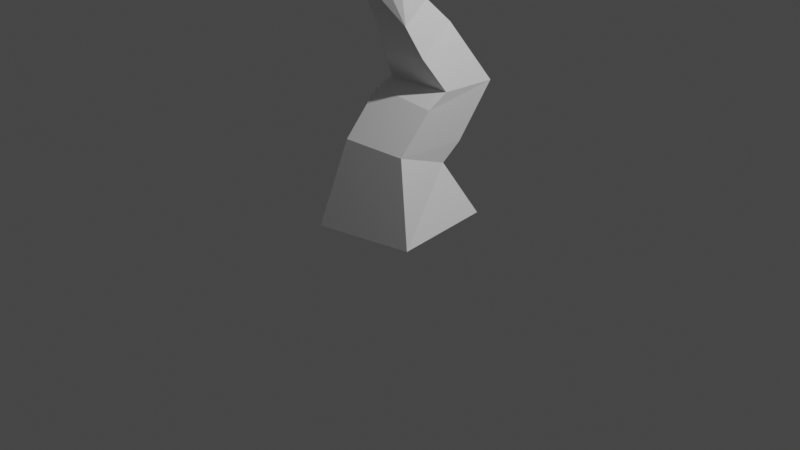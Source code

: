 # Source: tree.blend  (saved by Blender 2.92.15; exported with 4.5.12 LTS)
import bpy
from mathutils import Matrix  # noqa: F401  (used for matrix-valued properties, if any)

bpy.ops.wm.read_factory_settings(use_empty=True)
scene = bpy.context.scene
scene.name = 'Scene'

# ---- collections
col_collection = bpy.data.collections.new('Collection'); scene.collection.children.link(col_collection)

# ---- world
world_world = bpy.data.worlds.new('World'); scene.world = world_world
world_world.use_nodes = True; world_world.node_tree.nodes.clear()
_N = world_world.node_tree.nodes; _L = world_world.node_tree.links
n0 = _N.new('ShaderNodeOutputWorld'); n0.name = 'World Output'; n0.location = (300, 300)
n1 = _N.new('ShaderNodeBackground'); n1.name = 'Background'; n1.location = (10, 300)
n1.inputs[0].default_value = (0.05088, 0.05088, 0.05088, 1.0)
_L.new(n1.outputs[0], n0.inputs[0])
n0.is_active_output = True
world_world.color = (0.05088, 0.05088, 0.05088)
world_world.use_sun_shadow = False
world_world.sun_shadow_jitter_overblur = 0.0

# ---- cameras
cam_camera = bpy.data.cameras.new('Camera')
cam_camera.clip_end = 100.0
cam_camera.ortho_scale = 7.314

# ---- lights
light_light = bpy.data.lights.new('Light', 'POINT')
light_light.transmission_factor = 0.0
light_light.energy = 1000.0
light_light.shadow_soft_size = 0.1
light_light.shadow_maximum_resolution = 0.006
light_light.use_absolute_resolution = True

# ---- meshes
me_cube = bpy.data.meshes.new('Cube')
me_cube.from_pydata([(-0.4873, -0.6275, -0.03739), (-0.6264, 0.4887, -0.03739), (0.4873, 0.6275, 0.03739), (0.6264, -0.4887, 0.03739), (0.4201, 1.316, 3.976), (0.4683, 1.281, 3.976), (0.4402, 1.242, 4.011), (0.392, 1.278, 4.011), (-0.2295, 0.6378, 3.628), (-0.2577, 0.6903, 3.628), (-0.2236, 0.7086, 3.673), (-0.1954, 0.6561, 3.673), (0.06898, 0.3686, 2.855), (0.2061, 0.3316, 2.87), (0.1701, 0.2396, 2.973), (0.03299, 0.2767, 2.958), (-0.3283, 0.2066, 1.394), (-0.3945, 0.899, 1.341), (0.2999, 0.9643, 1.326), (0.3661, 0.2719, 1.379), (-0.5573, -1.312, 3.676), (-0.6424, -1.306, 3.669), (-0.6429, -1.242, 3.726), (-0.5577, -1.247, 3.733), (-1.227, 0.03149, 3.933), (-1.189, 0.07763, 3.933), (-1.157, 0.05067, 3.975), (-1.195, 0.004526, 3.975), (-0.734, -1.588, 4.368), (-0.8172, -1.576, 4.351), (-0.8127, -1.497, 4.384), (-0.7295, -1.509, 4.401), (-0.3571, -0.3658, 0.8656), (-0.4328, 0.2796, 0.612), (0.2606, 0.3538, 0.5936), (0.3363, -0.2916, 0.8473), (-0.58, -1.352, 3.768), (-0.6632, -1.34, 3.751), (-0.6586, -1.261, 3.784), (-0.5755, -1.272, 3.801), (-0.5993, -1.381, 3.843), (-0.6825, -1.37, 3.826), (-0.6779, -1.29, 3.859), (-0.5947, -1.302, 3.876), (-0.6185, -1.411, 3.918), (-0.7017, -1.399, 3.901), (-0.6971, -1.32, 3.934), (-0.614, -1.332, 3.951), (-0.6378, -1.44, 3.993), (-0.721, -1.429, 3.976), (-0.7164, -1.349, 4.009), (-0.6332, -1.361, 4.026), (-0.657, -1.47, 4.068), (-0.7402, -1.458, 4.051), (-0.7356, -1.379, 4.084), (-0.6525, -1.391, 4.101), (-0.6763, -1.499, 4.143), (-0.7595, -1.488, 4.126), (-0.7549, -1.408, 4.159), (-0.6717, -1.42, 4.176), (-0.6955, -1.529, 4.218), (-0.7787, -1.517, 4.201), (-0.7742, -1.438, 4.234), (-0.691, -1.45, 4.251), (-0.7148, -1.558, 4.293), (-0.798, -1.547, 4.276), (-0.7934, -1.468, 4.309), (-0.7102, -1.479, 4.326), (-0.7819, -0.3669, 3.296), (-0.7128, -0.283, 3.296), (-0.6532, -0.332, 3.373), (-0.7223, -0.416, 3.373), (-0.8374, -0.3173, 3.375), (-0.7722, -0.2381, 3.375), (-0.7159, -0.2844, 3.448), (-0.7812, -0.3636, 3.448), (-0.8862, -0.2737, 3.445), (-0.8243, -0.1986, 3.445), (-0.771, -0.2425, 3.513), (-0.8328, -0.3176, 3.513), (-0.931, -0.2336, 3.509), (-0.8723, -0.1623, 3.509), (-0.8217, -0.204, 3.574), (-0.8804, -0.2753, 3.574), (-0.9731, -0.196, 3.569), (-0.9173, -0.1282, 3.569), (-0.8693, -0.1678, 3.631), (-0.925, -0.2355, 3.631), (-1.013, -0.1601, 3.627), (-0.9602, -0.09578, 3.627), (-0.9146, -0.1334, 3.685), (-0.9675, -0.1977, 3.685), (-1.052, -0.1257, 3.682), (-1.001, -0.06465, 3.682), (-0.958, -0.1003, 3.737), (-1.008, -0.1614, 3.737), (-1.089, -0.0925, 3.735), (-1.041, -0.03459, 3.735), (-1.0, -0.06843, 3.787), (-1.048, -0.1263, 3.787), (-1.125, -0.0603, 3.786), (-1.08, -0.005445, 3.786), (-1.041, -0.0375, 3.836), (-1.086, -0.09235, 3.836), (-1.16, -0.02897, 3.836), (-1.117, 0.02291, 3.836), (-1.08, -0.007408, 3.883), (-1.123, -0.05929, 3.883), (-1.194, 0.001602, 3.885), (-1.154, 0.05058, 3.885), (-1.119, 0.02195, 3.93), (-1.159, -0.02702, 3.93), (-0.5696, -0.5629, 3.238), (-0.6828, -0.5671, 3.238), (-0.6848, -0.5119, 3.337), (-0.5717, -0.5077, 3.337), (-0.5679, -0.6582, 3.293), (-0.6775, -0.6622, 3.293), (-0.6795, -0.6087, 3.389), (-0.5699, -0.6047, 3.389), (-0.5663, -0.7469, 3.345), (-0.6726, -0.7508, 3.345), (-0.6745, -0.6989, 3.438), (-0.5682, -0.695, 3.438), (-0.5648, -0.8315, 3.394), (-0.6679, -0.8353, 3.394), (-0.6697, -0.785, 3.484), (-0.5667, -0.7812, 3.484), (-0.5634, -0.9133, 3.441), (-0.6633, -0.917, 3.441), (-0.6651, -0.8682, 3.529), (-0.5651, -0.8646, 3.529), (-0.5619, -0.993, 3.488), (-0.6589, -0.9965, 3.488), (-0.6607, -0.9492, 3.572), (-0.5637, -0.9456, 3.572), (-0.5605, -1.071, 3.533), (-0.6546, -1.074, 3.533), (-0.6563, -1.028, 3.615), (-0.5622, -1.025, 3.615), (-0.5592, -1.147, 3.577), (-0.6504, -1.15, 3.577), (-0.652, -1.106, 3.657), (-0.5608, -1.103, 3.657), (-0.5578, -1.222, 3.621), (-0.6462, -1.225, 3.621), (-0.6478, -1.182, 3.698), (-0.5594, -1.179, 3.698), (0.1561, 0.9815, 3.38), (0.2311, 0.927, 3.38), (0.1875, 0.8669, 3.435), (0.1125, 0.9215, 3.435), (0.1897, 1.024, 3.456), (0.2613, 0.972, 3.456), (0.2196, 0.9147, 3.509), (0.148, 0.9668, 3.509), (0.22, 1.062, 3.524), (0.2885, 1.013, 3.524), (0.2486, 0.9577, 3.575), (0.1801, 1.008, 3.575), (0.2483, 1.098, 3.588), (0.3139, 1.051, 3.588), (0.2757, 0.998, 3.636), (0.21, 1.046, 3.636), (0.2752, 1.132, 3.649), (0.3381, 1.087, 3.649), (0.3014, 1.036, 3.695), (0.2385, 1.082, 3.695), (0.301, 1.165, 3.707), (0.3613, 1.121, 3.707), (0.3262, 1.073, 3.752), (0.2659, 1.117, 3.752), (0.3261, 1.197, 3.763), (0.3838, 1.155, 3.763), (0.3502, 1.109, 3.806), (0.2924, 1.151, 3.806), (0.3504, 1.228, 3.818), (0.4056, 1.188, 3.818), (0.3735, 1.143, 3.859), (0.3182, 1.184, 3.859), (0.3741, 1.258, 3.872), (0.427, 1.219, 3.872), (0.3962, 1.177, 3.911), (0.3433, 1.216, 3.911), (0.3973, 1.287, 3.924), (0.4478, 1.251, 3.924), (0.4184, 1.21, 3.962), (0.3679, 1.247, 3.962), (0.04896, 0.77, 3.345), (0.006228, 0.8496, 3.345), (0.05784, 0.8773, 3.414), (0.1006, 0.7978, 3.414), (-0.006042, 0.7439, 3.401), (-0.0459, 0.8181, 3.401), (0.002242, 0.844, 3.465), (0.0421, 0.7698, 3.465), (-0.05562, 0.7204, 3.451), (-0.0929, 0.7897, 3.451), (-0.04788, 0.8139, 3.511), (-0.0106, 0.7446, 3.511), (-0.102, 0.6984, 3.499), (-0.1368, 0.7632, 3.499), (-0.09474, 0.7859, 3.555), (-0.05988, 0.721, 3.555), (-0.1461, 0.6774, 3.543), (-0.1786, 0.738, 3.543), (-0.1393, 0.7591, 3.596), (-0.1068, 0.6986, 3.596), (-0.1885, 0.6573, 3.586), (-0.2188, 0.7138, 3.586), (-0.1822, 0.7335, 3.635), (-0.1518, 0.677, 3.635), (0.0731, 0.4742, 2.935), (0.2021, 0.4543, 2.961), (0.1696, 0.3804, 3.066), (0.04059, 0.4003, 3.041), (0.07734, 0.5695, 3.008), (0.1988, 0.5507, 3.032), (0.1682, 0.4811, 3.132), (0.04673, 0.4999, 3.107), (0.08126, 0.6573, 3.075), (0.1957, 0.6396, 3.098), (0.1669, 0.574, 3.192), (0.0524, 0.5917, 3.169), (0.08497, 0.7406, 3.138), (0.1929, 0.7239, 3.16), (0.1657, 0.6621, 3.248), (0.05777, 0.6788, 3.227), (0.08854, 0.8207, 3.2), (0.1901, 0.805, 3.22), (0.1645, 0.7468, 3.303), (0.06294, 0.7625, 3.283), (-0.05623, 0.1503, 2.493), (0.1497, 0.07248, 2.493), (0.08981, -0.08601, 2.634), (-0.1447, -0.03195, 2.657), (-0.008857, 0.2353, 2.632), (0.1704, 0.1676, 2.632), (0.1183, 0.02965, 2.754), (-0.06097, 0.09736, 2.754), (0.03321, 0.3108, 2.755), (0.1887, 0.2521, 2.755), (0.1435, 0.1324, 2.861), (-0.01201, 0.1911, 2.861), (-0.2239, -0.3321, 2.541), (-0.3266, -0.1359, 2.541), (-0.07064, -0.2519, 2.679), (-0.327, -0.3716, 2.699), (-0.4178, -0.1979, 2.699), (-0.2821, -0.127, 2.821), (-0.1913, -0.3006, 2.821), (-0.4162, -0.4059, 2.835), (-0.4968, -0.2517, 2.835), (-0.3764, -0.1887, 2.944), (-0.2957, -0.3429, 2.944), (-0.4974, -0.4371, 2.96), (-0.5688, -0.3006, 2.96), (-0.4622, -0.2449, 3.056), (-0.3908, -0.3813, 3.056), (-0.5732, -0.4662, 3.075), (-0.636, -0.3463, 3.075), (-0.5423, -0.2973, 3.16), (-0.4796, -0.4172, 3.16), (-0.2458, 0.03897, 1.686), (-0.2932, 0.4443, 1.961), (0.1963, 0.4785, 1.995), (0.2437, 0.07321, 1.72), (-0.1958, -0.1041, 2.018), (-0.2312, 0.1979, 2.223), (0.1336, 0.2234, 2.248), (0.1689, -0.07861, 2.044), (-0.338, 0.01637, 1.318), (-0.417, 0.524, 0.846), (0.2755, 0.5631, 0.772), (0.3546, 0.0554, 1.244)], [], [(188, 231, 230), (56, 57, 53, 52), (55, 52, 48, 51), (54, 55, 51, 50), (53, 54, 50, 49), (52, 53, 49, 48), (51, 48, 44, 47), (50, 51, 47, 46), (49, 50, 46, 45), (48, 49, 45, 44), (47, 44, 40, 43), (46, 47, 43, 42), (45, 46, 42, 41), (44, 45, 41, 40), (270, 234, 246), (69, 261, 260, 68), (43, 40, 36, 39), (42, 43, 39, 38), (41, 42, 38, 37), (151, 148, 190), (69, 70, 261), (40, 41, 37, 36), (39, 36, 20, 23), (115, 112, 262), (38, 39, 23, 22), (37, 38, 22, 21), (36, 37, 21, 20), (270, 246, 244), (267, 270, 244), (35, 32, 0, 3), (34, 35, 3, 2), (70, 115, 262, 261), (33, 34, 2, 1), (32, 33, 1, 0), (234, 235, 246), (31, 30, 29, 28), (27, 26, 25, 24), (113, 68, 260, 259), (232, 268, 245, 235), (11, 10, 9, 8), (7, 6, 5, 4), (233, 234, 270, 269), (0, 1, 2, 3), (268, 267, 244, 245), (232, 269, 268), (232, 233, 269), (148, 149, 229, 228), (149, 150, 230, 229), (190, 148, 228, 189), (112, 113, 259, 262), (114, 71, 68, 113), (71, 114, 115, 70), (191, 188, 230, 150), (189, 228, 231, 188), (151, 190, 191, 150), (57, 58, 54, 53), (58, 59, 55, 54), (59, 56, 52, 55), (60, 61, 57, 56), (61, 62, 58, 57), (62, 63, 59, 58), (63, 60, 56, 59), (64, 65, 61, 60), (65, 66, 62, 61), (66, 67, 63, 62), (67, 64, 60, 63), (28, 29, 65, 64), (29, 30, 66, 65), (30, 31, 67, 66), (31, 28, 64, 67), (72, 73, 69, 68), (73, 74, 70, 69), (74, 75, 71, 70), (75, 72, 68, 71), (76, 77, 73, 72), (77, 78, 74, 73), (78, 79, 75, 74), (79, 76, 72, 75), (80, 81, 77, 76), (81, 82, 78, 77), (82, 83, 79, 78), (83, 80, 76, 79), (84, 85, 81, 80), (85, 86, 82, 81), (86, 87, 83, 82), (87, 84, 80, 83), (88, 89, 85, 84), (89, 90, 86, 85), (90, 91, 87, 86), (91, 88, 84, 87), (92, 93, 89, 88), (93, 94, 90, 89), (94, 95, 91, 90), (95, 92, 88, 91), (96, 97, 93, 92), (97, 98, 94, 93), (98, 99, 95, 94), (99, 96, 92, 95), (100, 101, 97, 96), (101, 102, 98, 97), (102, 103, 99, 98), (103, 100, 96, 99), (104, 105, 101, 100), (105, 106, 102, 101), (106, 107, 103, 102), (107, 104, 100, 103), (108, 109, 105, 104), (109, 110, 106, 105), (110, 111, 107, 106), (111, 108, 104, 107), (24, 25, 109, 108), (25, 26, 110, 109), (26, 27, 111, 110), (27, 24, 108, 111), (116, 117, 113, 112), (117, 118, 114, 113), (118, 119, 115, 114), (119, 116, 112, 115), (120, 121, 117, 116), (121, 122, 118, 117), (122, 123, 119, 118), (123, 120, 116, 119), (124, 125, 121, 120), (125, 126, 122, 121), (126, 127, 123, 122), (127, 124, 120, 123), (128, 129, 125, 124), (129, 130, 126, 125), (130, 131, 127, 126), (131, 128, 124, 127), (132, 133, 129, 128), (133, 134, 130, 129), (134, 135, 131, 130), (135, 132, 128, 131), (136, 137, 133, 132), (137, 138, 134, 133), (138, 139, 135, 134), (139, 136, 132, 135), (140, 141, 137, 136), (141, 142, 138, 137), (142, 143, 139, 138), (143, 140, 136, 139), (144, 145, 141, 140), (145, 146, 142, 141), (146, 147, 143, 142), (147, 144, 140, 143), (20, 21, 145, 144), (21, 22, 146, 145), (22, 23, 147, 146), (23, 20, 144, 147), (152, 153, 149, 148), (153, 154, 150, 149), (154, 155, 151, 150), (155, 152, 148, 151), (156, 157, 153, 152), (157, 158, 154, 153), (158, 159, 155, 154), (159, 156, 152, 155), (160, 161, 157, 156), (161, 162, 158, 157), (162, 163, 159, 158), (163, 160, 156, 159), (164, 165, 161, 160), (165, 166, 162, 161), (166, 167, 163, 162), (167, 164, 160, 163), (168, 169, 165, 164), (169, 170, 166, 165), (170, 171, 167, 166), (171, 168, 164, 167), (172, 173, 169, 168), (173, 174, 170, 169), (174, 175, 171, 170), (175, 172, 168, 171), (176, 177, 173, 172), (177, 178, 174, 173), (178, 179, 175, 174), (179, 176, 172, 175), (180, 181, 177, 176), (181, 182, 178, 177), (182, 183, 179, 178), (183, 180, 176, 179), (184, 185, 181, 180), (185, 186, 182, 181), (186, 187, 183, 182), (187, 184, 180, 183), (4, 5, 185, 184), (5, 6, 186, 185), (6, 7, 187, 186), (7, 4, 184, 187), (192, 193, 189, 188), (193, 194, 190, 189), (194, 195, 191, 190), (195, 192, 188, 191), (196, 197, 193, 192), (197, 198, 194, 193), (198, 199, 195, 194), (199, 196, 192, 195), (200, 201, 197, 196), (201, 202, 198, 197), (202, 203, 199, 198), (203, 200, 196, 199), (204, 205, 201, 200), (205, 206, 202, 201), (206, 207, 203, 202), (207, 204, 200, 203), (208, 209, 205, 204), (209, 210, 206, 205), (210, 211, 207, 206), (211, 208, 204, 207), (8, 9, 209, 208), (9, 10, 210, 209), (10, 11, 211, 210), (11, 8, 208, 211), (212, 213, 13, 12), (213, 214, 14, 13), (214, 215, 15, 14), (215, 212, 12, 15), (216, 217, 213, 212), (217, 218, 214, 213), (218, 219, 215, 214), (219, 216, 212, 215), (220, 221, 217, 216), (221, 222, 218, 217), (222, 223, 219, 218), (223, 220, 216, 219), (224, 225, 221, 220), (225, 226, 222, 221), (226, 227, 223, 222), (227, 224, 220, 223), (228, 229, 225, 224), (229, 230, 226, 225), (230, 231, 227, 226), (231, 228, 224, 227), (236, 237, 233, 232), (237, 238, 234, 233), (238, 239, 235, 234), (239, 236, 232, 235), (240, 241, 237, 236), (241, 242, 238, 237), (242, 243, 239, 238), (243, 240, 236, 239), (12, 13, 241, 240), (13, 14, 242, 241), (14, 15, 243, 242), (15, 12, 240, 243), (247, 248, 245, 244), (248, 249, 235, 245), (249, 250, 246, 235), (250, 247, 244, 246), (251, 252, 248, 247), (252, 253, 249, 248), (253, 254, 250, 249), (254, 251, 247, 250), (255, 256, 252, 251), (256, 257, 253, 252), (257, 258, 254, 253), (258, 255, 251, 254), (259, 260, 256, 255), (260, 261, 257, 256), (261, 262, 258, 257), (262, 259, 255, 258), (263, 264, 17, 16), (264, 265, 18, 17), (265, 266, 19, 18), (266, 263, 16, 19), (267, 268, 264, 263), (268, 269, 265, 264), (269, 270, 266, 265), (270, 267, 263, 266), (271, 272, 33, 32), (272, 273, 34, 33), (273, 274, 35, 34), (274, 271, 32, 35), (16, 17, 272, 271), (17, 18, 273, 272), (18, 19, 274, 273), (19, 16, 271, 274)])
_uv = me_cube.uv_layers.new(name='UVMap')
_uv.uv.foreach_set('vector', [0.8801, 0.1556, 0.8814, 0.1493, 0.8956, 0.1524, 0.9479, 0.7008, 0.9597, 0.7023, 0.9579, 0.7109, 0.9461, 0.7094, 0.8471, 0.2032, 0.8365, 0.2084, 0.8315, 0.198, 0.8422, 0.1928, 0.9745, 0.4465, 0.9627, 0.4481, 0.961, 0.4391, 0.9728, 0.4375, 0.2465, 0.6186, 0.2348, 0.6207, 0.2329, 0.6094, 0.2447, 0.6074, 0.9461, 0.7094, 0.9579, 0.7109, 0.9562, 0.7196, 0.9444, 0.7181, 0.8422, 0.1928, 0.8315, 0.198, 0.8266, 0.1876, 0.8372, 0.1824, 0.9728, 0.4375, 0.961, 0.4391, 0.9593, 0.4302, 0.9711, 0.4286, 0.2447, 0.6074, 0.2329, 0.6094, 0.231, 0.5982, 0.2428, 0.5962, 0.9444, 0.7181, 0.9562, 0.7196, 0.9544, 0.7282, 0.9426, 0.7267, 0.8372, 0.1824, 0.8266, 0.1876, 0.8216, 0.1771, 0.8323, 0.172, 0.9711, 0.4286, 0.9593, 0.4302, 0.9575, 0.4212, 0.9693, 0.4196, 0.2428, 0.5962, 0.231, 0.5982, 0.2292, 0.5869, 0.2409, 0.5849, 0.9426, 0.7267, 0.9544, 0.7282, 0.9526, 0.7368, 0.9408, 0.7353, 0.361, 0.2936, 0.3464, 0.3753, 0.3177, 0.3795, 0.6933, 0.3649, 0.6957, 0.3885, 0.6769, 0.3885, 0.6832, 0.3664, 0.8323, 0.172, 0.8216, 0.1771, 0.8167, 0.1667, 0.8273, 0.1616, 0.9693, 0.4196, 0.9575, 0.4212, 0.9558, 0.4122, 0.9676, 0.4106, 0.2409, 0.5849, 0.2292, 0.5869, 0.2273, 0.5757, 0.239, 0.5737, 0.6466, 0.5718, 0.6349, 0.5703, 0.6504, 0.5659, 0.7424, 0.3882, 0.7283, 0.3882, 0.7347, 0.3649, 0.9408, 0.7353, 0.9526, 0.7368, 0.9509, 0.7455, 0.9391, 0.744, 0.8273, 0.1616, 0.8167, 0.1667, 0.8109, 0.1536, 0.8227, 0.1523, 0.8482, 0.04306, 0.8328, 0.03956, 0.8389, 0.01478, 0.9676, 0.4106, 0.9558, 0.4122, 0.9542, 0.4043, 0.9661, 0.4041, 0.239, 0.5737, 0.2273, 0.5757, 0.2263, 0.5671, 0.2368, 0.5613, 0.9391, 0.744, 0.9509, 0.7455, 0.949, 0.7551, 0.9371, 0.755, 0.361, 0.2936, 0.3177, 0.3795, 0.3041, 0.3603, 0.6148, 0.6864, 0.564, 0.6818, 0.6249, 0.6256, 0.6629, 0.1132, 0.5737, 0.1121, 0.5278, 0.004992, 0.6747, 0.01808, 0.4483, 0.1028, 0.3603, 0.1232, 0.3591, 0.004992, 0.5031, 0.03009, 0.867, 0.03159, 0.8482, 0.04306, 0.8389, 0.01478, 0.8491, 0.004992, 0.264, 0.8663, 0.2671, 0.7692, 0.3366, 0.7338, 0.3366, 0.8899, 0.191, 0.1501, 0.1111, 0.09746, 0.1028, 0.004992, 0.254, 0.03644, 0.8072, 0.647, 0.7805, 0.6279, 0.8072, 0.6147, 0.6847, 0.2176, 0.6847, 0.2057, 0.696, 0.206, 0.696, 0.2179, 0.7136, 0.2146, 0.706, 0.2134, 0.706, 0.2057, 0.7136, 0.2069, 0.1493, 0.4814, 0.1207, 0.4844, 0.1239, 0.4524, 0.1399, 0.4553, 0.5848, 0.58, 0.6086, 0.5539, 0.6249, 0.6156, 0.5988, 0.6127, 0.7414, 0.2063, 0.749, 0.2057, 0.749, 0.2139, 0.7414, 0.2145, 0.7236, 0.2063, 0.7314, 0.2057, 0.7314, 0.2138, 0.7236, 0.2144, 0.3722, 0.3588, 0.3464, 0.3753, 0.361, 0.2936, 0.3963, 0.3285, 0.6669, 0.3865, 0.5278, 0.3931, 0.5278, 0.2371, 0.6669, 0.2305, 0.07345, 0.3167, 0.1205, 0.2975, 0.136, 0.3754, 0.1098, 0.3707, 0.5848, 0.58, 0.5577, 0.5555, 0.6086, 0.5539, 0.5848, 0.58, 0.5569, 0.5909, 0.5577, 0.5555, 0.8337, 0.3584, 0.8462, 0.3614, 0.8449, 0.39, 0.8307, 0.3931, 0.473, 0.4979, 0.4624, 0.5047, 0.448, 0.4842, 0.4582, 0.4738, 0.6504, 0.5659, 0.6349, 0.5703, 0.6391, 0.5371, 0.6485, 0.5561, 0.9493, 0.8751, 0.965, 0.8732, 0.9521, 0.8973, 0.9388, 0.8991, 0.1388, 0.4932, 0.1249, 0.4956, 0.1207, 0.4844, 0.1493, 0.4814, 0.7077, 0.3876, 0.7057, 0.3728, 0.7183, 0.3649, 0.7183, 0.3912, 0.8864, 0.1663, 0.8801, 0.1556, 0.8956, 0.1524, 0.8946, 0.1774, 0.6485, 0.5561, 0.6391, 0.5371, 0.6526, 0.5418, 0.657, 0.5495, 0.8822, 0.1808, 0.877, 0.1729, 0.8864, 0.1663, 0.8946, 0.1774, 0.2484, 0.6299, 0.2366, 0.6319, 0.2348, 0.6207, 0.2465, 0.6186, 0.9762, 0.4555, 0.9644, 0.4571, 0.9627, 0.4481, 0.9745, 0.4465, 0.8521, 0.2136, 0.8415, 0.2188, 0.8365, 0.2084, 0.8471, 0.2032, 0.9497, 0.6922, 0.9615, 0.6937, 0.9597, 0.7023, 0.9479, 0.7008, 0.2503, 0.6411, 0.2385, 0.6431, 0.2366, 0.6319, 0.2484, 0.6299, 0.978, 0.4645, 0.9662, 0.4661, 0.9644, 0.4571, 0.9762, 0.4555, 0.8571, 0.2241, 0.8464, 0.2292, 0.8415, 0.2188, 0.8521, 0.2136, 0.9514, 0.6835, 0.9632, 0.685, 0.9615, 0.6937, 0.9497, 0.6922, 0.2521, 0.6524, 0.2404, 0.6544, 0.2385, 0.6431, 0.2503, 0.6411, 0.9797, 0.4735, 0.9679, 0.4751, 0.9662, 0.4661, 0.978, 0.4645, 0.862, 0.2345, 0.8514, 0.2396, 0.8464, 0.2292, 0.8571, 0.2241, 0.9532, 0.6749, 0.965, 0.6764, 0.9632, 0.685, 0.9514, 0.6835, 0.254, 0.6636, 0.2422, 0.6656, 0.2404, 0.6544, 0.2521, 0.6524, 0.9814, 0.4825, 0.9696, 0.4841, 0.9679, 0.4751, 0.9797, 0.4735, 0.867, 0.2449, 0.8563, 0.25, 0.8514, 0.2396, 0.862, 0.2345, 0.8627, 0.5553, 0.8525, 0.5605, 0.8519, 0.5475, 0.8627, 0.542, 0.8084, 0.3754, 0.8196, 0.3789, 0.8196, 0.3931, 0.8078, 0.3894, 0.5017, 0.8196, 0.5138, 0.8243, 0.5138, 0.8368, 0.501, 0.8318, 0.8419, 0.5561, 0.8314, 0.56, 0.8307, 0.5462, 0.8419, 0.542, 0.8627, 0.5669, 0.8531, 0.5718, 0.8525, 0.5605, 0.8627, 0.5553, 0.809, 0.3631, 0.8196, 0.3664, 0.8196, 0.3789, 0.8084, 0.3754, 0.5024, 0.8089, 0.5138, 0.8133, 0.5138, 0.8243, 0.5017, 0.8196, 0.8419, 0.5684, 0.8319, 0.5722, 0.8314, 0.56, 0.8419, 0.5561, 0.8627, 0.5776, 0.8535, 0.5823, 0.8531, 0.5718, 0.8627, 0.5669, 0.8096, 0.3518, 0.8196, 0.355, 0.8196, 0.3664, 0.809, 0.3631, 0.5029, 0.799, 0.5138, 0.8032, 0.5138, 0.8133, 0.5024, 0.8089, 0.8419, 0.5798, 0.8324, 0.5834, 0.8319, 0.5722, 0.8419, 0.5684, 0.8627, 0.5877, 0.854, 0.5921, 0.8535, 0.5823, 0.8627, 0.5776, 0.8101, 0.3412, 0.8196, 0.3442, 0.8196, 0.355, 0.8096, 0.3518, 0.5035, 0.7898, 0.5138, 0.7938, 0.5138, 0.8032, 0.5029, 0.799, 0.8419, 0.5905, 0.8329, 0.5939, 0.8324, 0.5834, 0.8419, 0.5798, 0.8627, 0.5973, 0.8544, 0.6015, 0.854, 0.5921, 0.8627, 0.5877, 0.8105, 0.3311, 0.8196, 0.3339, 0.8196, 0.3442, 0.8101, 0.3412, 0.504, 0.781, 0.5138, 0.7847, 0.5138, 0.7938, 0.5035, 0.7898, 0.8419, 0.6007, 0.8334, 0.6039, 0.8329, 0.5939, 0.8419, 0.5905, 0.8627, 0.6064, 0.8549, 0.6105, 0.8544, 0.6015, 0.8627, 0.5973, 0.811, 0.3214, 0.8196, 0.3241, 0.8196, 0.3339, 0.8105, 0.3311, 0.5045, 0.7725, 0.5138, 0.7761, 0.5138, 0.7847, 0.504, 0.781, 0.8419, 0.6105, 0.8338, 0.6135, 0.8334, 0.6039, 0.8419, 0.6007, 0.8627, 0.6153, 0.8553, 0.6191, 0.8549, 0.6105, 0.8627, 0.6064, 0.8114, 0.312, 0.8196, 0.3146, 0.8196, 0.3241, 0.811, 0.3214, 0.505, 0.7643, 0.5138, 0.7677, 0.5138, 0.7761, 0.5045, 0.7725, 0.8419, 0.6199, 0.8342, 0.6227, 0.8338, 0.6135, 0.8419, 0.6105, 0.8627, 0.6239, 0.8557, 0.6275, 0.8553, 0.6191, 0.8627, 0.6153, 0.8119, 0.3029, 0.8196, 0.3054, 0.8196, 0.3146, 0.8114, 0.312, 0.5054, 0.7564, 0.5138, 0.7596, 0.5138, 0.7677, 0.505, 0.7643, 0.8419, 0.629, 0.8346, 0.6317, 0.8342, 0.6227, 0.8419, 0.6199, 0.8627, 0.6323, 0.856, 0.6357, 0.8557, 0.6275, 0.8627, 0.6239, 0.8123, 0.2941, 0.8196, 0.2964, 0.8196, 0.3054, 0.8119, 0.3029, 0.5059, 0.7487, 0.5138, 0.7517, 0.5138, 0.7596, 0.5054, 0.7564, 0.8419, 0.6379, 0.835, 0.6405, 0.8346, 0.6317, 0.8419, 0.629, 0.8627, 0.6405, 0.8564, 0.6437, 0.856, 0.6357, 0.8627, 0.6323, 0.8127, 0.2855, 0.8196, 0.2876, 0.8196, 0.2964, 0.8123, 0.2941, 0.5063, 0.7412, 0.5138, 0.7441, 0.5138, 0.7517, 0.5059, 0.7487, 0.8419, 0.6466, 0.8354, 0.649, 0.835, 0.6405, 0.8419, 0.6379, 0.8627, 0.6484, 0.8568, 0.6515, 0.8564, 0.6437, 0.8627, 0.6405, 0.8131, 0.2771, 0.8196, 0.2791, 0.8196, 0.2876, 0.8127, 0.2855, 0.5068, 0.7338, 0.5138, 0.7365, 0.5138, 0.7441, 0.5063, 0.7412, 0.8419, 0.6551, 0.8358, 0.6573, 0.8354, 0.649, 0.8419, 0.6466, 0.9477, 0.8598, 0.9629, 0.858, 0.965, 0.8732, 0.9493, 0.8751, 0.1605, 0.4917, 0.1504, 0.5031, 0.1388, 0.4932, 0.1493, 0.4814, 0.9794, 0.305, 0.9642, 0.3033, 0.9657, 0.288, 0.9814, 0.2898, 0.8449, 0.05741, 0.83, 0.05403, 0.8328, 0.03956, 0.8482, 0.04306, 0.9463, 0.8456, 0.961, 0.8439, 0.9629, 0.858, 0.9477, 0.8598, 0.171, 0.5012, 0.1612, 0.5123, 0.1504, 0.5031, 0.1605, 0.4917, 0.9775, 0.3192, 0.9628, 0.3175, 0.9642, 0.3033, 0.9794, 0.305, 0.8418, 0.07077, 0.8274, 0.06749, 0.83, 0.05403, 0.8449, 0.05741, 0.9449, 0.8321, 0.9591, 0.8304, 0.961, 0.8439, 0.9463, 0.8456, 0.181, 0.5103, 0.1715, 0.5211, 0.1612, 0.5123, 0.171, 0.5012, 0.9758, 0.3327, 0.9615, 0.331, 0.9628, 0.3175, 0.9775, 0.3192, 0.8388, 0.08353, 0.8248, 0.08035, 0.8274, 0.06749, 0.8418, 0.07077, 0.9435, 0.819, 0.9574, 0.8173, 0.9591, 0.8304, 0.9449, 0.8321, 0.1907, 0.5191, 0.1815, 0.5296, 0.1715, 0.5211, 0.181, 0.5103, 0.974, 0.3458, 0.9602, 0.3442, 0.9615, 0.331, 0.9758, 0.3327, 0.836, 0.09586, 0.8224, 0.09277, 0.8248, 0.08035, 0.8388, 0.08353, 0.9422, 0.8062, 0.9556, 0.8046, 0.9574, 0.8173, 0.9435, 0.819, 0.2001, 0.5277, 0.1912, 0.5378, 0.1815, 0.5296, 0.1907, 0.5191, 0.9724, 0.3585, 0.9589, 0.3569, 0.9602, 0.3442, 0.974, 0.3458, 0.8332, 0.1079, 0.82, 0.1049, 0.8224, 0.09277, 0.836, 0.09586, 0.9409, 0.7938, 0.9539, 0.7922, 0.9556, 0.8046, 0.9422, 0.8062, 0.2094, 0.5361, 0.2007, 0.5459, 0.1912, 0.5378, 0.2001, 0.5277, 0.9707, 0.3709, 0.9577, 0.3694, 0.9589, 0.3569, 0.9724, 0.3585, 0.8305, 0.1196, 0.8177, 0.1167, 0.82, 0.1049, 0.8332, 0.1079, 0.9397, 0.7816, 0.9523, 0.7801, 0.9539, 0.7922, 0.9409, 0.7938, 0.2184, 0.5443, 0.21, 0.5538, 0.2007, 0.5459, 0.2094, 0.5361, 0.9691, 0.3831, 0.9565, 0.3816, 0.9577, 0.3694, 0.9707, 0.3709, 0.8278, 0.1311, 0.8154, 0.1283, 0.8177, 0.1167, 0.8305, 0.1196, 0.9384, 0.7696, 0.9507, 0.7681, 0.9523, 0.7801, 0.9397, 0.7816, 0.2273, 0.5524, 0.2191, 0.5616, 0.21, 0.5538, 0.2184, 0.5443, 0.9675, 0.395, 0.9553, 0.3936, 0.9565, 0.3816, 0.9691, 0.3831, 0.8252, 0.1424, 0.8132, 0.1397, 0.8154, 0.1283, 0.8278, 0.1311, 0.9371, 0.755, 0.949, 0.7551, 0.9507, 0.7681, 0.9384, 0.7696, 0.2368, 0.5613, 0.2263, 0.5671, 0.2191, 0.5616, 0.2273, 0.5524, 0.9661, 0.4041, 0.9542, 0.4043, 0.9553, 0.3936, 0.9675, 0.395, 0.8227, 0.1523, 0.8109, 0.1536, 0.8132, 0.1397, 0.8252, 0.1424, 0.837, 0.3459, 0.8488, 0.3488, 0.8462, 0.3614, 0.8337, 0.3584, 0.4787, 0.509, 0.4686, 0.5155, 0.4624, 0.5047, 0.473, 0.4979, 0.8975, 0.1899, 0.8856, 0.1931, 0.8822, 0.1808, 0.8946, 0.1774, 0.6471, 0.5836, 0.6359, 0.5822, 0.6349, 0.5703, 0.6466, 0.5718, 0.8398, 0.3346, 0.8512, 0.3374, 0.8488, 0.3488, 0.837, 0.3459, 0.4838, 0.519, 0.4742, 0.5252, 0.4686, 0.5155, 0.4787, 0.509, 0.9001, 0.2012, 0.8887, 0.2043, 0.8856, 0.1931, 0.8975, 0.1899, 0.6476, 0.5943, 0.6369, 0.5929, 0.6359, 0.5822, 0.6471, 0.5836, 0.8426, 0.3241, 0.8535, 0.3267, 0.8512, 0.3374, 0.8398, 0.3346, 0.4886, 0.5283, 0.4794, 0.5343, 0.4742, 0.5252, 0.4838, 0.519, 0.9025, 0.2118, 0.8916, 0.2147, 0.8887, 0.2043, 0.9001, 0.2012, 0.648, 0.6043, 0.6377, 0.603, 0.6369, 0.5929, 0.6476, 0.5943, 0.8451, 0.314, 0.8556, 0.3166, 0.8535, 0.3267, 0.8426, 0.3241, 0.4932, 0.5372, 0.4843, 0.5429, 0.4794, 0.5343, 0.4886, 0.5283, 0.9048, 0.2218, 0.8944, 0.2246, 0.8916, 0.2147, 0.9025, 0.2118, 0.6484, 0.6138, 0.6386, 0.6125, 0.6377, 0.603, 0.648, 0.6043, 0.8476, 0.3044, 0.8576, 0.3068, 0.8556, 0.3166, 0.8451, 0.314, 0.4976, 0.5457, 0.4891, 0.5512, 0.4843, 0.5429, 0.4932, 0.5372, 0.907, 0.2315, 0.897, 0.2342, 0.8944, 0.2246, 0.9048, 0.2218, 0.6488, 0.6229, 0.6394, 0.6217, 0.6386, 0.6125, 0.6484, 0.6138, 0.85, 0.2951, 0.8596, 0.2974, 0.8576, 0.3068, 0.8476, 0.3044, 0.5019, 0.554, 0.4937, 0.5592, 0.4891, 0.5512, 0.4976, 0.5457, 0.9091, 0.2408, 0.8996, 0.2434, 0.897, 0.2342, 0.907, 0.2315, 0.6491, 0.6317, 0.6401, 0.6306, 0.6394, 0.6217, 0.6488, 0.6229, 0.8523, 0.286, 0.8615, 0.2882, 0.8596, 0.2974, 0.85, 0.2951, 0.506, 0.562, 0.4982, 0.567, 0.4937, 0.5592, 0.5019, 0.554, 0.9112, 0.2499, 0.9021, 0.2523, 0.8996, 0.2434, 0.9091, 0.2408, 0.6495, 0.6403, 0.6409, 0.6392, 0.6401, 0.6306, 0.6491, 0.6317, 0.8546, 0.2771, 0.8634, 0.2793, 0.8615, 0.2882, 0.8523, 0.286, 0.51, 0.5699, 0.5026, 0.5746, 0.4982, 0.567, 0.506, 0.562, 0.9132, 0.2587, 0.9045, 0.2611, 0.9021, 0.2523, 0.9112, 0.2499, 0.6499, 0.6487, 0.6416, 0.6476, 0.6409, 0.6392, 0.6495, 0.6403, 0.8568, 0.2685, 0.8652, 0.2705, 0.8634, 0.2793, 0.8546, 0.2771, 0.514, 0.5775, 0.5068, 0.5821, 0.5026, 0.5746, 0.51, 0.5699, 0.9152, 0.2674, 0.9069, 0.2696, 0.9045, 0.2611, 0.9132, 0.2587, 0.6502, 0.6569, 0.6423, 0.6559, 0.6416, 0.6476, 0.6499, 0.6487, 0.859, 0.26, 0.867, 0.262, 0.8652, 0.2705, 0.8568, 0.2685, 0.5178, 0.585, 0.511, 0.5894, 0.5068, 0.5821, 0.514, 0.5775, 0.9172, 0.2759, 0.9092, 0.278, 0.9069, 0.2696, 0.9152, 0.2674, 0.6505, 0.6649, 0.643, 0.6639, 0.6423, 0.6559, 0.6502, 0.6569, 0.7062, 0.1805, 0.7165, 0.1834, 0.7165, 0.1938, 0.7055, 0.1907, 0.6571, 0.56, 0.6589, 0.5692, 0.6504, 0.5659, 0.6485, 0.5561, 0.6955, 0.1502, 0.6854, 0.1527, 0.6847, 0.1421, 0.6955, 0.1394, 0.7271, 0.1789, 0.7359, 0.1831, 0.7359, 0.1931, 0.7265, 0.1886, 0.7069, 0.1714, 0.7165, 0.1741, 0.7165, 0.1834, 0.7062, 0.1805, 0.6648, 0.5635, 0.6665, 0.5721, 0.6589, 0.5692, 0.6571, 0.56, 0.6955, 0.1599, 0.686, 0.1622, 0.6854, 0.1527, 0.6955, 0.1502, 0.7277, 0.1701, 0.7359, 0.174, 0.7359, 0.1831, 0.7271, 0.1789, 0.7075, 0.1629, 0.7165, 0.1654, 0.7165, 0.1741, 0.7069, 0.1714, 0.6721, 0.5668, 0.6737, 0.5748, 0.6665, 0.5721, 0.6648, 0.5635, 0.6955, 0.169, 0.6867, 0.1712, 0.686, 0.1622, 0.6955, 0.1599, 0.7282, 0.1619, 0.7359, 0.1656, 0.7359, 0.174, 0.7277, 0.1701, 0.7081, 0.1548, 0.7165, 0.1571, 0.7165, 0.1654, 0.7075, 0.1629, 0.679, 0.5699, 0.6805, 0.5774, 0.6737, 0.5748, 0.6721, 0.5668, 0.6955, 0.1776, 0.6872, 0.1797, 0.6867, 0.1712, 0.6955, 0.169, 0.7287, 0.1541, 0.7359, 0.1576, 0.7359, 0.1656, 0.7282, 0.1619, 0.7087, 0.147, 0.7165, 0.1492, 0.7165, 0.1571, 0.7081, 0.1548, 0.6856, 0.573, 0.687, 0.5799, 0.6805, 0.5774, 0.679, 0.5699, 0.6955, 0.1859, 0.6878, 0.1878, 0.6872, 0.1797, 0.6955, 0.1776, 0.7292, 0.1467, 0.7359, 0.1499, 0.7359, 0.1576, 0.7287, 0.1541, 0.7092, 0.1394, 0.7165, 0.1415, 0.7165, 0.1492, 0.7087, 0.147, 0.6921, 0.5759, 0.6933, 0.5824, 0.687, 0.5799, 0.6856, 0.573, 0.6955, 0.194, 0.6883, 0.1957, 0.6878, 0.1878, 0.6955, 0.1859, 0.7297, 0.1394, 0.7359, 0.1424, 0.7359, 0.1499, 0.7292, 0.1467, 0.8428, 0.4519, 0.8608, 0.4479, 0.8663, 0.4682, 0.8465, 0.4698, 0.4165, 0.4306, 0.4036, 0.4438, 0.3865, 0.428, 0.402, 0.4155, 0.9108, 0.09407, 0.8928, 0.09016, 0.8967, 0.06997, 0.9165, 0.07139, 0.674, 0.485, 0.6567, 0.479, 0.6622, 0.4613, 0.6813, 0.4656, 0.8395, 0.4358, 0.8564, 0.432, 0.8608, 0.4479, 0.8428, 0.4519, 0.428, 0.4425, 0.4158, 0.4549, 0.4036, 0.4438, 0.4165, 0.4306, 0.9067, 0.1101, 0.8896, 0.1064, 0.8928, 0.09016, 0.9108, 0.09407, 0.6681, 0.5006, 0.6519, 0.4949, 0.6567, 0.479, 0.674, 0.485, 0.8364, 0.4209, 0.8524, 0.4173, 0.8564, 0.432, 0.8395, 0.4358, 0.4385, 0.4534, 0.427, 0.4652, 0.4158, 0.4549, 0.428, 0.4425, 0.9028, 0.1249, 0.8868, 0.1214, 0.8896, 0.1064, 0.9067, 0.1101, 0.6627, 0.515, 0.6474, 0.5097, 0.6519, 0.4949, 0.6681, 0.5006, 0.8335, 0.4067, 0.8486, 0.4034, 0.8524, 0.4173, 0.8364, 0.4209, 0.4485, 0.4638, 0.4377, 0.4749, 0.427, 0.4652, 0.4385, 0.4534, 0.8991, 0.1389, 0.884, 0.1357, 0.8868, 0.1214, 0.9028, 0.1249, 0.6576, 0.5286, 0.6432, 0.5236, 0.6474, 0.5097, 0.6627, 0.515, 0.8307, 0.3931, 0.8449, 0.39, 0.8486, 0.4034, 0.8335, 0.4067, 0.4582, 0.4738, 0.448, 0.4842, 0.4377, 0.4749, 0.4485, 0.4638, 0.8956, 0.1524, 0.8814, 0.1493, 0.884, 0.1357, 0.8991, 0.1389, 0.6526, 0.5418, 0.6391, 0.5371, 0.6432, 0.5236, 0.6576, 0.5286, 0.8402, 0.5069, 0.8667, 0.5086, 0.867, 0.532, 0.8365, 0.53, 0.3831, 0.3796, 0.3607, 0.394, 0.3464, 0.3753, 0.3722, 0.3588, 0.9169, 0.02855, 0.8904, 0.03043, 0.8845, 0.00625, 0.9172, 0.004992, 0.6858, 0.4282, 0.6598, 0.4255, 0.6586, 0.4031, 0.6933, 0.4069, 0.8435, 0.4863, 0.8665, 0.4878, 0.8667, 0.5086, 0.8402, 0.5069, 0.3928, 0.3981, 0.3733, 0.4106, 0.3607, 0.394, 0.3831, 0.3796, 0.9167, 0.04947, 0.8936, 0.0511, 0.8904, 0.03043, 0.9169, 0.02855, 0.6835, 0.4477, 0.6609, 0.4454, 0.6598, 0.4255, 0.6858, 0.4282, 0.8465, 0.4698, 0.8663, 0.4682, 0.8665, 0.4878, 0.8435, 0.4863, 0.402, 0.4155, 0.3865, 0.428, 0.3733, 0.4106, 0.3928, 0.3981, 0.9165, 0.07139, 0.8967, 0.06997, 0.8936, 0.0511, 0.9167, 0.04947, 0.6813, 0.4656, 0.6622, 0.4613, 0.6609, 0.4454, 0.6835, 0.4477, 0.1372, 0.399, 0.1139, 0.3948, 0.1098, 0.3707, 0.136, 0.3754, 0.1139, 0.3948, 0.1001, 0.408, 0.09146, 0.3815, 0.1098, 0.3707, 0.7831, 0.5983, 0.8065, 0.5919, 0.8072, 0.6147, 0.7805, 0.6279, 0.3043, 0.3991, 0.2922, 0.3821, 0.3041, 0.3603, 0.3177, 0.3795, 0.1382, 0.4194, 0.1175, 0.4157, 0.1139, 0.3948, 0.1372, 0.399, 0.1175, 0.4157, 0.1052, 0.4274, 0.1001, 0.408, 0.1139, 0.3948, 0.7851, 0.5779, 0.8059, 0.5722, 0.8065, 0.5919, 0.7831, 0.5983, 0.2927, 0.416, 0.282, 0.4009, 0.2922, 0.3821, 0.3043, 0.3991, 0.1391, 0.438, 0.1208, 0.4347, 0.1175, 0.4157, 0.1382, 0.4194, 0.1208, 0.4347, 0.1099, 0.4451, 0.1052, 0.4274, 0.1175, 0.4157, 0.7869, 0.5593, 0.8053, 0.5543, 0.8059, 0.5722, 0.7851, 0.5779, 0.2822, 0.4315, 0.2727, 0.4181, 0.282, 0.4009, 0.2927, 0.416, 0.1399, 0.4553, 0.1239, 0.4524, 0.1208, 0.4347, 0.1391, 0.438, 0.1239, 0.4524, 0.1143, 0.4615, 0.1099, 0.4451, 0.1208, 0.4347, 0.7886, 0.542, 0.8047, 0.5375, 0.8053, 0.5543, 0.7869, 0.5593, 0.2723, 0.4459, 0.264, 0.4341, 0.2727, 0.4181, 0.2822, 0.4315, 0.1111, 0.2486, 0.04799, 0.2745, 0.004992, 0.1779, 0.09732, 0.2048, 0.615, 0.5055, 0.5467, 0.5075, 0.5278, 0.4031, 0.6249, 0.4066, 0.4372, 0.2985, 0.3898, 0.2517, 0.4268, 0.208, 0.5178, 0.2161, 0.5496, 0.7198, 0.6177, 0.726, 0.6249, 0.7666, 0.5278, 0.7638, 0.1205, 0.2975, 0.07345, 0.3167, 0.04799, 0.2745, 0.1111, 0.2486, 0.6086, 0.5539, 0.5577, 0.5555, 0.5467, 0.5075, 0.615, 0.5055, 0.3963, 0.3285, 0.361, 0.2936, 0.3898, 0.2517, 0.4372, 0.2985, 0.564, 0.6818, 0.6148, 0.6864, 0.6177, 0.726, 0.5496, 0.7198, 0.1255, 0.2001, 0.07081, 0.1219, 0.1111, 0.09746, 0.191, 0.1501, 0.7612, 0.7714, 0.8481, 0.7696, 0.8499, 0.8077, 0.7627, 0.8185, 0.4735, 0.1316, 0.4, 0.1849, 0.3603, 0.1232, 0.4483, 0.1028, 0.6728, 0.1854, 0.585, 0.193, 0.5737, 0.1121, 0.6629, 0.1132, 0.09732, 0.2048, 0.004992, 0.1779, 0.07081, 0.1219, 0.1255, 0.2001, 0.7621, 0.6853, 0.8499, 0.6749, 0.8481, 0.7696, 0.7612, 0.7714, 0.5178, 0.2161, 0.4268, 0.208, 0.4, 0.1849, 0.4735, 0.1316, 0.6747, 0.2205, 0.585, 0.2201, 0.585, 0.193, 0.6728, 0.1854])
me_cube.materials.append(None)
me_cube.use_remesh_preserve_volume = False
me_cube.use_remesh_preserve_attributes = False
me_cube.use_mirror_vertex_groups = False
me_cube.update()
me_icosphere = bpy.data.meshes.new('Icosphere')
me_icosphere.from_pydata([(0.0, 0.0, -0.53), (0.3835, -0.2786, -0.237), (-0.1465, -0.4508, -0.237), (-0.474, 0.0, -0.237), (-0.1465, 0.4508, -0.237), (0.3835, 0.2786, -0.237), (0.1465, -0.4508, 0.237), (-0.3835, -0.2786, 0.237), (-0.3835, 0.2786, 0.237), (0.1465, 0.4508, 0.237), (0.474, 0.0, 0.237), (0.0, 0.0, 0.53)], [], [(0, 1, 2), (1, 0, 5), (0, 2, 3), (0, 3, 4), (0, 4, 5), (1, 5, 10), (2, 1, 6), (3, 2, 7), (4, 3, 8), (5, 4, 9), (1, 10, 6), (2, 6, 7), (3, 7, 8), (4, 8, 9), (5, 9, 10), (6, 10, 11), (7, 6, 11), (8, 7, 11), (9, 8, 11), (10, 9, 11)])
_uv = me_icosphere.uv_layers.new(name='UVMap')
_uv.uv.foreach_set('vector', [0.7582, 0.5117, 0.8196, 0.4642, 0.8196, 0.5276, 0.8196, 0.4642, 0.7582, 0.5117, 0.7477, 0.4348, 0.3551, 0.995, 0.3466, 0.9322, 0.4138, 0.971, 0.9357, 0.1406, 0.9944, 0.1646, 0.9272, 0.2034, 0.7582, 0.5117, 0.7033, 0.48, 0.7477, 0.4348, 0.8196, 0.4642, 0.7477, 0.4348, 0.8026, 0.4031, 0.01355, 0.81, 0.07222, 0.834, 0.004992, 0.8728, 0.4138, 0.971, 0.3466, 0.9322, 0.4138, 0.8934, 0.9272, 0.2034, 0.9944, 0.1646, 0.9944, 0.2422, 0.1494, 0.9117, 0.09076, 0.9357, 0.0822, 0.8728, 0.07222, 0.834, 0.07222, 0.9117, 0.004992, 0.8728, 0.3466, 0.9322, 0.3551, 0.8694, 0.4138, 0.8934, 0.784, 0.1294, 0.7291, 0.09775, 0.8009, 0.06837, 0.9272, 0.2034, 0.9944, 0.2422, 0.9357, 0.2662, 0.1494, 0.9117, 0.0822, 0.8728, 0.1494, 0.834, 0.004992, 0.8728, 0.07222, 0.9117, 0.01355, 0.9357, 0.7291, 0.09775, 0.6847, 0.05253, 0.7395, 0.02084, 0.8009, 0.06837, 0.7291, 0.09775, 0.7395, 0.02084, 0.8009, 0.004992, 0.8009, 0.06837, 0.7395, 0.02084, 0.1494, 0.834, 0.0822, 0.8728, 0.09076, 0.81])
me_icosphere.use_remesh_fix_poles = True
me_icosphere.use_remesh_preserve_attributes = False
me_icosphere.use_mirror_vertex_groups = False
me_icosphere.use_paint_bone_selection = False
me_icosphere.use_paint_mask = True
me_icosphere.update()
me_icosphere_001 = bpy.data.meshes.new('Icosphere.001')
me_icosphere_001.from_pydata([(0.0, 0.0, -0.53), (0.3835, -0.2786, -0.237), (-0.1465, -0.4508, -0.237), (-0.474, 0.0, -0.237), (-0.1465, 0.4508, -0.237), (0.3835, 0.2786, -0.237), (0.1465, -0.4508, 0.237), (-0.3835, -0.2786, 0.237), (-0.3835, 0.2786, 0.237), (0.1465, 0.4508, 0.237), (0.474, 0.0, 0.237), (0.0, 0.0, 0.53)], [], [(0, 1, 2), (1, 0, 5), (0, 2, 3), (0, 3, 4), (0, 4, 5), (1, 5, 10), (2, 1, 6), (3, 2, 7), (4, 3, 8), (5, 4, 9), (1, 10, 6), (2, 6, 7), (3, 7, 8), (4, 8, 9), (5, 9, 10), (6, 10, 11), (7, 6, 11), (8, 7, 11), (9, 8, 11), (10, 9, 11)])
_uv = me_icosphere_001.uv_layers.new(name='UVMap')
_uv.uv.foreach_set('vector', [0.1861, 0.7842, 0.2475, 0.7367, 0.2475, 0.8001, 0.2475, 0.7367, 0.1861, 0.7842, 0.1756, 0.7073, 0.7697, 0.9541, 0.7612, 0.8913, 0.8284, 0.9301, 0.8855, 0.4236, 0.9442, 0.4476, 0.877, 0.4864, 0.1861, 0.7842, 0.1312, 0.7525, 0.1756, 0.7073, 0.2475, 0.7367, 0.1756, 0.7073, 0.2305, 0.6756, 0.8855, 0.288, 0.9442, 0.312, 0.877, 0.3508, 0.8284, 0.9301, 0.7612, 0.8913, 0.8284, 0.8525, 0.877, 0.4864, 0.9442, 0.4476, 0.9442, 0.5252, 0.2266, 0.9117, 0.168, 0.9357, 0.1594, 0.8728, 0.9442, 0.312, 0.9442, 0.3896, 0.877, 0.3508, 0.7612, 0.8913, 0.7697, 0.8285, 0.8284, 0.8525, 0.4895, 0.7238, 0.4346, 0.6921, 0.5065, 0.6628, 0.877, 0.4864, 0.9442, 0.5252, 0.8855, 0.5492, 0.2266, 0.9117, 0.1594, 0.8728, 0.2266, 0.834, 0.877, 0.3508, 0.9442, 0.3896, 0.8855, 0.4136, 0.4346, 0.6921, 0.3902, 0.6469, 0.4451, 0.6152, 0.5065, 0.6628, 0.4346, 0.6921, 0.4451, 0.6152, 0.5065, 0.5994, 0.5065, 0.6628, 0.4451, 0.6152, 0.2266, 0.834, 0.1594, 0.8728, 0.168, 0.81])
me_icosphere_001.use_remesh_fix_poles = True
me_icosphere_001.use_remesh_preserve_attributes = False
me_icosphere_001.use_mirror_vertex_groups = False
me_icosphere_001.use_paint_bone_selection = False
me_icosphere_001.use_paint_mask = True
me_icosphere_001.update()
me_icosphere_002 = bpy.data.meshes.new('Icosphere.002')
me_icosphere_002.from_pydata([(0.0, 0.0, -0.53), (0.3835, -0.2786, -0.237), (-0.1465, -0.4508, -0.237), (-0.474, 0.0, -0.237), (-0.1465, 0.4508, -0.237), (0.3835, 0.2786, -0.237), (0.1465, -0.4508, 0.237), (-0.3835, -0.2786, 0.237), (-0.3835, 0.2786, 0.237), (0.1465, 0.4508, 0.237), (0.474, 0.0, 0.237), (0.0, 0.0, 0.53)], [], [(0, 1, 2), (1, 0, 5), (0, 2, 3), (0, 3, 4), (0, 4, 5), (1, 5, 10), (2, 1, 6), (3, 2, 7), (4, 3, 8), (5, 4, 9), (1, 10, 6), (2, 6, 7), (3, 7, 8), (4, 8, 9), (5, 9, 10), (6, 10, 11), (7, 6, 11), (8, 7, 11), (9, 8, 11), (10, 9, 11)])
_uv = me_icosphere_002.uv_layers.new(name='UVMap')
_uv.uv.foreach_set('vector', [0.7318, 0.3391, 0.7932, 0.2916, 0.7932, 0.3549, 0.7932, 0.2916, 0.7318, 0.3391, 0.7213, 0.2622, 0.3551, 0.8594, 0.3466, 0.7966, 0.4138, 0.8354, 0.6435, 0.8093, 0.7021, 0.8333, 0.6349, 0.8721, 0.7318, 0.3391, 0.6769, 0.3074, 0.7213, 0.2622, 0.7932, 0.2916, 0.7213, 0.2622, 0.7762, 0.2305, 0.8684, 0.8105, 0.9271, 0.8345, 0.8599, 0.8733, 0.4138, 0.8354, 0.3466, 0.7966, 0.4138, 0.7578, 0.6349, 0.8721, 0.7021, 0.8333, 0.7021, 0.911, 0.9944, 0.1066, 0.9357, 0.1306, 0.9272, 0.06779, 0.9271, 0.8345, 0.9271, 0.9121, 0.8599, 0.8733, 0.3466, 0.7966, 0.3551, 0.7338, 0.4138, 0.7578, 0.7342, 0.7994, 0.6793, 0.7677, 0.7512, 0.7383, 0.6349, 0.8721, 0.7021, 0.911, 0.6435, 0.9349, 0.9944, 0.1066, 0.9272, 0.06779, 0.9944, 0.02898, 0.8599, 0.8733, 0.9271, 0.9121, 0.8684, 0.9361, 0.6793, 0.7677, 0.6349, 0.7224, 0.6898, 0.6908, 0.7512, 0.7383, 0.6793, 0.7677, 0.6898, 0.6908, 0.7512, 0.6749, 0.7512, 0.7383, 0.6898, 0.6908, 0.9944, 0.02898, 0.9272, 0.06779, 0.9357, 0.004992])
me_icosphere_002.use_remesh_fix_poles = True
me_icosphere_002.use_remesh_preserve_attributes = False
me_icosphere_002.use_mirror_vertex_groups = False
me_icosphere_002.update()
me_icosphere_003 = bpy.data.meshes.new('Icosphere.003')
me_icosphere_003.from_pydata([(0.0, 0.0, -0.53), (0.3835, -0.2786, -0.237), (-0.1465, -0.4508, -0.237), (-0.474, 0.0, -0.237), (-0.1465, 0.4508, -0.237), (0.3835, 0.2786, -0.237), (0.1465, -0.4508, 0.237), (-0.3835, -0.2786, 0.237), (-0.3835, 0.2786, 0.237), (0.1465, 0.4508, 0.237), (0.474, 0.0, 0.237), (0.0, 0.0, 0.53)], [], [(0, 1, 2), (1, 0, 5), (0, 2, 3), (0, 3, 4), (0, 4, 5), (1, 5, 10), (2, 1, 6), (3, 2, 7), (4, 3, 8), (5, 4, 9), (1, 10, 6), (2, 6, 7), (3, 7, 8), (4, 8, 9), (5, 9, 10), (6, 10, 11), (7, 6, 11), (8, 7, 11), (9, 8, 11), (10, 9, 11)])
_uv = me_icosphere_003.uv_layers.new(name='UVMap')
_uv.uv.foreach_set('vector', [0.05988, 0.7842, 0.1213, 0.7367, 0.1213, 0.8001, 0.1213, 0.7367, 0.05988, 0.7842, 0.0494, 0.7073, 0.5364, 0.9022, 0.5278, 0.8394, 0.595, 0.8782, 0.4324, 0.7338, 0.491, 0.7578, 0.4238, 0.7966, 0.05988, 0.7842, 0.004992, 0.7525, 0.0494, 0.7073, 0.1213, 0.7367, 0.0494, 0.7073, 0.1043, 0.6756, 0.7119, 0.5375, 0.7705, 0.5615, 0.7033, 0.6003, 0.595, 0.8782, 0.5278, 0.8394, 0.595, 0.8006, 0.4238, 0.7966, 0.491, 0.7578, 0.491, 0.8354, 0.9271, 0.7765, 0.8684, 0.8005, 0.8599, 0.7377, 0.7705, 0.5615, 0.7705, 0.6392, 0.7033, 0.6003, 0.5278, 0.8394, 0.5364, 0.7766, 0.595, 0.8006, 0.3633, 0.7238, 0.3084, 0.6921, 0.3802, 0.6628, 0.4238, 0.7966, 0.491, 0.8354, 0.4324, 0.8594, 0.9271, 0.7765, 0.8599, 0.7377, 0.9271, 0.6989, 0.7033, 0.6003, 0.7705, 0.6392, 0.7119, 0.6631, 0.3084, 0.6921, 0.264, 0.6469, 0.3189, 0.6152, 0.3802, 0.6628, 0.3084, 0.6921, 0.3189, 0.6152, 0.3802, 0.5994, 0.3802, 0.6628, 0.3189, 0.6152, 0.9271, 0.6989, 0.8599, 0.7377, 0.8684, 0.6749])
me_icosphere_003.use_remesh_fix_poles = True
me_icosphere_003.use_remesh_preserve_attributes = False
me_icosphere_003.use_mirror_vertex_groups = False
me_icosphere_003.update()

# ---- objects
ob_cube = bpy.data.objects.new('Cube', me_cube)
ob_light = bpy.data.objects.new('Light', light_light)
ob_camera = bpy.data.objects.new('Camera', cam_camera)
ob_icosphere = bpy.data.objects.new('Icosphere', me_icosphere)
ob_icosphere_001 = bpy.data.objects.new('Icosphere.001', me_icosphere_001)
ob_icosphere_002 = bpy.data.objects.new('Icosphere.002', me_icosphere_002)
ob_icosphere_003 = bpy.data.objects.new('Icosphere.003', me_icosphere_003)

# ---- transforms, parenting, visibility, modifiers, constraints
ob_cube.location = (0.0, 0.0, 0.0)
ob_cube.lock_rotations_4d = False
ob_cube.empty_display_type = 'ARROWS'
ob_cube.lineart.crease_threshold = 0.0
ob_light.location = (4.076, 1.005, 5.904)
ob_light.rotation_euler = (0.6503, 0.05522, 1.866)
ob_light.lock_rotations_4d = False
ob_light.empty_display_type = 'ARROWS'
ob_light.color = (0.0, 0.0, 0.0, 0.0)
ob_light.lineart.crease_threshold = 0.0
ob_camera.location = (7.359, -6.926, 4.958)
ob_camera.rotation_euler = (1.109, 0.0, 0.8149)
ob_camera.lock_rotations_4d = False
ob_camera.empty_display_type = 'ARROWS'
ob_camera.color = (0.0, 0.0, 0.0, 0.0)
ob_camera.display_type = 'WIRE'
ob_camera.lineart.crease_threshold = 0.0
ob_icosphere.location = (0.4288, 1.272, 4.005)
ob_icosphere.scale = (1.0, 1.015, 1.0)
ob_icosphere.lineart.crease_threshold = 0.0
ob_icosphere_001.location = (0.2379, 0.6056, 3.663)
ob_icosphere_001.scale = (1.332, 1.324, 1.267)
ob_icosphere_001.lineart.crease_threshold = 0.0
ob_icosphere_002.location = (-1.127, 0.01502, 3.89)
ob_icosphere_002.rotation_euler = (0.4888, -0.0, 0.0)
ob_icosphere_002.scale = (1.59, 1.667, 1.566)
ob_icosphere_002.lineart.crease_threshold = 0.0
ob_icosphere_003.location = (-0.7171, -1.476, 4.292)
ob_icosphere_003.rotation_euler = (1.294, -0.0, 0.0)
ob_icosphere_003.scale = (2.4, 2.433, 2.142)
ob_icosphere_003.lineart.crease_threshold = 0.0

# ---- collection membership
col_collection.objects.link(ob_cube)
col_collection.objects.link(ob_light)
col_collection.objects.link(ob_camera)
col_collection.objects.link(ob_icosphere)
col_collection.objects.link(ob_icosphere_001)
col_collection.objects.link(ob_icosphere_002)
col_collection.objects.link(ob_icosphere_003)

# ---- scene / render settings (as saved in the file)
scene.camera = ob_camera
scene.frame_start = 1; scene.frame_end = 250; scene.frame_set(1)
scene.render.engine = 'BLENDER_EEVEE_NEXT'
scene.cycles.use_denoising = False
scene.cycles.samples = 128
scene.cycles.sampling_pattern = 'TABULATED_SOBOL'
scene.cycles.use_adaptive_sampling = False
scene.cycles.use_light_tree = False
scene.view_settings.view_transform = 'Filmic'
bpy.context.view_layer.update()
